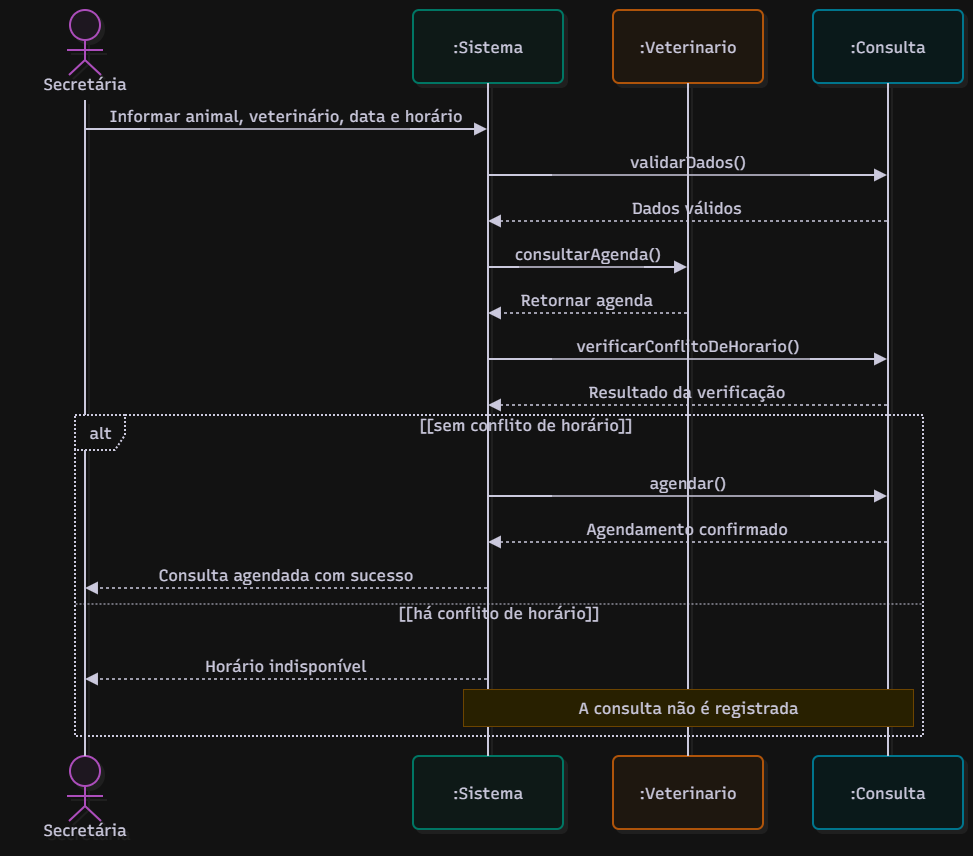

The diagram above was exported from draw.io. Its source (the exported page's mxGraphModel, read from the mxfile embedded in the PNG):
<mxGraphModel dx="1414" dy="777" grid="1" gridSize="10" guides="1" tooltips="1" connect="1" arrows="1" fold="1" page="1" pageScale="1" pageWidth="827" pageHeight="1169" math="0" shadow="0">
  <root>
    <mxCell id="0" />
    <mxCell id="1" parent="0" />
    <UserObject label="" mermaidData="{&#10;  &quot;data&quot;: &quot;\nsequenceDiagram\n    actor Secretaria as Secretária\n    participant Sistema as :Sistema\n    participant Veterinario as :Veterinario\n    participant Consulta as :Consulta\n\n    Secretaria-&gt;&gt;Sistema: Informar animal, veterinário, data e horário\n\n    Sistema-&gt;&gt;Consulta: validarDados()\n    Consulta--&gt;&gt;Sistema: Dados válidos\n\n    Sistema-&gt;&gt;Veterinario: consultarAgenda()\n    Veterinario--&gt;&gt;Sistema: Retornar agenda\n\n    Sistema-&gt;&gt;Consulta: verificarConflitoDeHorario()\n    Consulta--&gt;&gt;Sistema: Resultado da verificação\n\n    alt [sem conflito de horário]\n        Sistema-&gt;&gt;Consulta: agendar()\n        Consulta--&gt;&gt;Sistema: Agendamento confirmado\n        Sistema--&gt;&gt;Secretaria: Consulta agendada com sucesso\n    else [há conflito de horário]\n        Sistema--&gt;&gt;Secretaria: Horário indisponível\n        Note over Sistema,Consulta: A consulta não é registrada\n    end\n&quot;,&#10;  &quot;config&quot;: null,&#10;  &quot;version&quot;: &quot;12&quot;&#10;}" id="PALEcxxUjJeRR6kRTig_-1">
      <mxCell connectable="0" parent="1" style="group;transparentBounds=1;editIcon=1;lockedGroup=0;groupPadding=10;" vertex="1">
        <mxGeometry as="geometry" />
      </mxCell>
    </UserObject>
    <UserObject label="Secretária" mermaidId="n:Secretaria" mermaidBaseStyle="html=1;shape=umlLifeline;perimeter=lifelinePerimeter;whiteSpace=wrap;container=1;dropTarget=0;collapsible=0;recursiveResize=0;outlineConnect=0;portConstraint=eastwest;newEdgeStyle={&quot;edgeStyle&quot;:&quot;sequenceEdgeStyle&quot;,&quot;libavoidRouting&quot;:0,&quot;curved&quot;:0,&quot;rounded&quot;:0};lifelineDashed=0;strokeWidth=2;rounded=1;absoluteArcSize=1;arcSize=12;lifelineColor=#28253D;fillColor=#FDF4FF;strokeColor=#E879F9;fontColor=#28253D;participant=seqActorStick;verticalAlign=bottom;align=center;spacingBottom=4;size=90;lifelineMirror=1;fontFamily=Recursive;fontSize=16;shadow=1;shadowColor=#000000;shadowOffsetX=4;shadowOffsetY=4;shadowBlur=0;shadowOpacity=6;" mermaidBaseValue="Secretária" id="PALEcxxUjJeRR6kRTig_-2">
      <mxCell parent="PALEcxxUjJeRR6kRTig_-1" style="html=1;shape=umlLifeline;perimeter=lifelinePerimeter;whiteSpace=wrap;container=1;dropTarget=0;collapsible=0;recursiveResize=0;outlineConnect=0;portConstraint=eastwest;newEdgeStyle={&quot;edgeStyle&quot;:&quot;sequenceEdgeStyle&quot;,&quot;libavoidRouting&quot;:0,&quot;curved&quot;:0,&quot;rounded&quot;:0};lifelineDashed=0;strokeWidth=2;rounded=1;absoluteArcSize=1;arcSize=12;lifelineColor=#28253D;fillColor=#FDF4FF;strokeColor=#E879F9;fontColor=#28253D;participant=seqActorStick;verticalAlign=bottom;align=center;spacingBottom=4;size=90;lifelineMirror=1;fontFamily=Recursive;fontSize=16;shadow=1;shadowColor=#000000;shadowOffsetX=4;shadowOffsetY=4;shadowBlur=0;shadowOpacity=6;fontSource=https%3A%2F%2Ffonts.googleapis.com%2Fcss%3Ffamily%3DRecursive;" vertex="1">
        <mxGeometry height="836" width="150" x="30" y="30" as="geometry" />
      </mxCell>
    </UserObject>
    <UserObject label=":Sistema" mermaidId="n:Sistema" mermaidBaseStyle="html=1;shape=umlLifeline;perimeter=lifelinePerimeter;whiteSpace=wrap;container=1;dropTarget=0;collapsible=0;recursiveResize=0;outlineConnect=0;portConstraint=eastwest;newEdgeStyle={&quot;edgeStyle&quot;:&quot;sequenceEdgeStyle&quot;,&quot;libavoidRouting&quot;:0,&quot;curved&quot;:0,&quot;rounded&quot;:0};lifelineDashed=0;strokeWidth=2;rounded=1;absoluteArcSize=1;arcSize=12;lifelineColor=#28253D;fillColor=#F0FDFA;strokeColor=#2DD4BF;fontColor=#28253D;size=73;lifelineMirror=1;fontFamily=Recursive;fontSize=16;shadow=1;shadowColor=#000000;shadowOffsetX=4;shadowOffsetY=4;shadowBlur=0;shadowOpacity=6;" mermaidBaseValue=":Sistema" id="PALEcxxUjJeRR6kRTig_-3">
      <mxCell parent="PALEcxxUjJeRR6kRTig_-1" style="html=1;shape=umlLifeline;perimeter=lifelinePerimeter;whiteSpace=wrap;container=1;dropTarget=0;collapsible=0;recursiveResize=0;outlineConnect=0;portConstraint=eastwest;newEdgeStyle={&quot;edgeStyle&quot;:&quot;sequenceEdgeStyle&quot;,&quot;libavoidRouting&quot;:0,&quot;curved&quot;:0,&quot;rounded&quot;:0};lifelineDashed=0;strokeWidth=2;rounded=1;absoluteArcSize=1;arcSize=12;lifelineColor=#28253D;fillColor=#F0FDFA;strokeColor=#2DD4BF;fontColor=#28253D;size=73;lifelineMirror=1;fontFamily=Recursive;fontSize=16;shadow=1;shadowColor=#000000;shadowOffsetX=4;shadowOffsetY=4;shadowBlur=0;shadowOpacity=6;fontSource=https%3A%2F%2Ffonts.googleapis.com%2Fcss%3Ffamily%3DRecursive;" vertex="1">
        <mxGeometry height="819" width="150" x="433" y="30" as="geometry" />
      </mxCell>
    </UserObject>
    <UserObject label=":Veterinario" mermaidId="n:Veterinario" mermaidBaseStyle="html=1;shape=umlLifeline;perimeter=lifelinePerimeter;whiteSpace=wrap;container=1;dropTarget=0;collapsible=0;recursiveResize=0;outlineConnect=0;portConstraint=eastwest;newEdgeStyle={&quot;edgeStyle&quot;:&quot;sequenceEdgeStyle&quot;,&quot;libavoidRouting&quot;:0,&quot;curved&quot;:0,&quot;rounded&quot;:0};lifelineDashed=0;strokeWidth=2;rounded=1;absoluteArcSize=1;arcSize=12;lifelineColor=#28253D;fillColor=#FFF7ED;strokeColor=#FB923C;fontColor=#28253D;size=73;lifelineMirror=1;fontFamily=Recursive;fontSize=16;shadow=1;shadowColor=#000000;shadowOffsetX=4;shadowOffsetY=4;shadowBlur=0;shadowOpacity=6;" mermaidBaseValue=":Veterinario" id="PALEcxxUjJeRR6kRTig_-4">
      <mxCell parent="PALEcxxUjJeRR6kRTig_-1" style="html=1;shape=umlLifeline;perimeter=lifelinePerimeter;whiteSpace=wrap;container=1;dropTarget=0;collapsible=0;recursiveResize=0;outlineConnect=0;portConstraint=eastwest;newEdgeStyle={&quot;edgeStyle&quot;:&quot;sequenceEdgeStyle&quot;,&quot;libavoidRouting&quot;:0,&quot;curved&quot;:0,&quot;rounded&quot;:0};lifelineDashed=0;strokeWidth=2;rounded=1;absoluteArcSize=1;arcSize=12;lifelineColor=#28253D;fillColor=#FFF7ED;strokeColor=#FB923C;fontColor=#28253D;size=73;lifelineMirror=1;fontFamily=Recursive;fontSize=16;shadow=1;shadowColor=#000000;shadowOffsetX=4;shadowOffsetY=4;shadowBlur=0;shadowOpacity=6;fontSource=https%3A%2F%2Ffonts.googleapis.com%2Fcss%3Ffamily%3DRecursive;" vertex="1">
        <mxGeometry height="819" width="150" x="633" y="30" as="geometry" />
      </mxCell>
    </UserObject>
    <UserObject label=":Consulta" mermaidId="n:Consulta" mermaidBaseStyle="html=1;shape=umlLifeline;perimeter=lifelinePerimeter;whiteSpace=wrap;container=1;dropTarget=0;collapsible=0;recursiveResize=0;outlineConnect=0;portConstraint=eastwest;newEdgeStyle={&quot;edgeStyle&quot;:&quot;sequenceEdgeStyle&quot;,&quot;libavoidRouting&quot;:0,&quot;curved&quot;:0,&quot;rounded&quot;:0};lifelineDashed=0;strokeWidth=2;rounded=1;absoluteArcSize=1;arcSize=12;lifelineColor=#28253D;fillColor=#ECFEFF;strokeColor=#22D3EE;fontColor=#28253D;size=73;lifelineMirror=1;fontFamily=Recursive;fontSize=16;shadow=1;shadowColor=#000000;shadowOffsetX=4;shadowOffsetY=4;shadowBlur=0;shadowOpacity=6;" mermaidBaseValue=":Consulta" id="PALEcxxUjJeRR6kRTig_-5">
      <mxCell parent="PALEcxxUjJeRR6kRTig_-1" style="html=1;shape=umlLifeline;perimeter=lifelinePerimeter;whiteSpace=wrap;container=1;dropTarget=0;collapsible=0;recursiveResize=0;outlineConnect=0;portConstraint=eastwest;newEdgeStyle={&quot;edgeStyle&quot;:&quot;sequenceEdgeStyle&quot;,&quot;libavoidRouting&quot;:0,&quot;curved&quot;:0,&quot;rounded&quot;:0};lifelineDashed=0;strokeWidth=2;rounded=1;absoluteArcSize=1;arcSize=12;lifelineColor=#28253D;fillColor=#ECFEFF;strokeColor=#22D3EE;fontColor=#28253D;size=73;lifelineMirror=1;fontFamily=Recursive;fontSize=16;shadow=1;shadowColor=#000000;shadowOffsetX=4;shadowOffsetY=4;shadowBlur=0;shadowOpacity=6;fontSource=https%3A%2F%2Ffonts.googleapis.com%2Fcss%3Ffamily%3DRecursive;" vertex="1">
        <mxGeometry height="819" width="150" x="833" y="30" as="geometry" />
      </mxCell>
    </UserObject>
    <UserObject label="alt" mermaidId="n:f0" mermaidBaseStyle="html=1;shape=umlFrame;dashed=1;fixDash=1;dashPattern=2 2;strokeWidth=2;pointerEvents=0;dropTarget=0;fillColor=#ffffff;strokeColor=#28253D;fontSize=16;align=center;verticalAlign=middle;fontFamily=Recursive;fontColor=#28253D;height=35;width=50;" mermaidBaseValue="alt" id="PALEcxxUjJeRR6kRTig_-6">
      <mxCell parent="PALEcxxUjJeRR6kRTig_-1" style="html=1;shape=umlFrame;dashed=1;fixDash=1;dashPattern=2 2;strokeWidth=2;pointerEvents=0;dropTarget=0;fillColor=#ffffff;strokeColor=#28253D;fontSize=16;align=center;verticalAlign=middle;fontFamily=Recursive;fontColor=#28253D;height=35;width=50;fontSource=https%3A%2F%2Ffonts.googleapis.com%2Fcss%3Ffamily%3DRecursive;" vertex="1">
        <mxGeometry height="321" width="848" x="95" y="435" as="geometry" />
      </mxCell>
    </UserObject>
    <mxCell id="PALEcxxUjJeRR6kRTig_-7" parent="PALEcxxUjJeRR6kRTig_-6" style="text;strokeColor=none;fillColor=none;align=center;verticalAlign=middle;whiteSpace=wrap;fontSize=16;fontFamily=Recursive;fontColor=#28253D;fontSource=https%3A%2F%2Ffonts.googleapis.com%2Fcss%3Ffamily%3DRecursive;" value="[[sem conflito de horário]]" vertex="1">
      <mxGeometry height="16" width="794" x="54" y="2" as="geometry" />
    </mxCell>
    <mxCell id="PALEcxxUjJeRR6kRTig_-8" parent="PALEcxxUjJeRR6kRTig_-6" style="shape=line;dashed=1;fixDash=1;dashPattern=2 2;strokeColor=#28253D;" vertex="1">
      <mxGeometry height="1" width="848" y="188" as="geometry" />
    </mxCell>
    <mxCell id="PALEcxxUjJeRR6kRTig_-9" parent="PALEcxxUjJeRR6kRTig_-6" style="text;strokeColor=none;fillColor=none;align=center;verticalAlign=middle;whiteSpace=wrap;fontSize=16;fontFamily=Recursive;fontColor=#28253D;fontSource=https%3A%2F%2Ffonts.googleapis.com%2Fcss%3Ffamily%3DRecursive;" value="[[há conflito de horário]]" vertex="1">
      <mxGeometry height="16" width="848" y="190" as="geometry" />
    </mxCell>
    <UserObject label="Informar animal, veterinário, data e horário" mermaidId="e:Secretaria-&gt;Sistema#0" mermaidBaseStyle="endArrow=block;endSize=9;verticalAlign=bottom;spacingBottom=2;edgeStyle=sequenceEdgeStyle;libavoidRouting=0;curved=0;rounded=0;fontSize=16;labelBackgroundColor=none;strokeWidth=1.5;strokeColor=#28253D;fontColor=#28253D;fontFamily=Recursive;" mermaidBaseValue="Informar animal, veterinário, data e horário" id="PALEcxxUjJeRR6kRTig_-10">
      <mxCell edge="1" parent="PALEcxxUjJeRR6kRTig_-1" source="PALEcxxUjJeRR6kRTig_-2" style="endArrow=block;endSize=9;verticalAlign=bottom;spacingBottom=2;edgeStyle=sequenceEdgeStyle;libavoidRouting=0;curved=0;rounded=0;fontSize=16;labelBackgroundColor=none;strokeWidth=1.5;strokeColor=#28253D;fontColor=#28253D;fontFamily=Recursive;fontSource=https%3A%2F%2Ffonts.googleapis.com%2Fcss%3Ffamily%3DRecursive;" target="PALEcxxUjJeRR6kRTig_-3">
        <mxGeometry relative="1" as="geometry">
          <Array as="points">
            <mxPoint x="307" y="149" />
          </Array>
          <mxPoint x="105" y="149" as="sourcePoint" />
          <mxPoint x="508" y="149" as="targetPoint" />
        </mxGeometry>
      </mxCell>
    </UserObject>
    <UserObject label="validarDados()" mermaidId="e:Sistema-&gt;Consulta#0" mermaidBaseStyle="endArrow=block;endSize=9;verticalAlign=bottom;spacingBottom=2;edgeStyle=sequenceEdgeStyle;libavoidRouting=0;curved=0;rounded=0;fontSize=16;labelBackgroundColor=none;strokeWidth=1.5;strokeColor=#28253D;fontColor=#28253D;fontFamily=Recursive;" mermaidBaseValue="validarDados()" id="PALEcxxUjJeRR6kRTig_-11">
      <mxCell edge="1" parent="PALEcxxUjJeRR6kRTig_-1" source="PALEcxxUjJeRR6kRTig_-3" style="endArrow=block;endSize=9;verticalAlign=bottom;spacingBottom=2;edgeStyle=sequenceEdgeStyle;libavoidRouting=0;curved=0;rounded=0;fontSize=16;labelBackgroundColor=none;strokeWidth=1.5;strokeColor=#28253D;fontColor=#28253D;fontFamily=Recursive;fontSource=https%3A%2F%2Ffonts.googleapis.com%2Fcss%3Ffamily%3DRecursive;" target="PALEcxxUjJeRR6kRTig_-5">
        <mxGeometry relative="1" as="geometry">
          <Array as="points">
            <mxPoint x="708" y="195" />
          </Array>
          <mxPoint x="508" y="195" as="sourcePoint" />
          <mxPoint x="908" y="195" as="targetPoint" />
        </mxGeometry>
      </mxCell>
    </UserObject>
    <UserObject label="Dados válidos" mermaidId="e:Consulta-&gt;Sistema#0" mermaidBaseStyle="dashed=1;fixDash=1;dashPattern=3 3;endArrow=block;endSize=9;verticalAlign=bottom;spacingBottom=2;edgeStyle=sequenceEdgeStyle;libavoidRouting=0;curved=0;rounded=0;fontSize=16;labelBackgroundColor=none;strokeWidth=1.5;strokeColor=#28253D;fontColor=#28253D;fontFamily=Recursive;" mermaidBaseValue="Dados válidos" id="PALEcxxUjJeRR6kRTig_-12">
      <mxCell edge="1" parent="PALEcxxUjJeRR6kRTig_-1" source="PALEcxxUjJeRR6kRTig_-5" style="dashed=1;fixDash=1;dashPattern=3 3;endArrow=block;endSize=9;verticalAlign=bottom;spacingBottom=2;edgeStyle=sequenceEdgeStyle;libavoidRouting=0;curved=0;rounded=0;fontSize=16;labelBackgroundColor=none;strokeWidth=1.5;strokeColor=#28253D;fontColor=#28253D;fontFamily=Recursive;fontSource=https%3A%2F%2Ffonts.googleapis.com%2Fcss%3Ffamily%3DRecursive;" target="PALEcxxUjJeRR6kRTig_-3">
        <mxGeometry relative="1" as="geometry">
          <Array as="points">
            <mxPoint x="708" y="241" />
          </Array>
          <mxPoint x="908" y="241" as="sourcePoint" />
          <mxPoint x="508" y="241" as="targetPoint" />
        </mxGeometry>
      </mxCell>
    </UserObject>
    <UserObject label="consultarAgenda()" mermaidId="e:Sistema-&gt;Veterinario#0" mermaidBaseStyle="endArrow=block;endSize=9;verticalAlign=bottom;spacingBottom=2;edgeStyle=sequenceEdgeStyle;libavoidRouting=0;curved=0;rounded=0;fontSize=16;labelBackgroundColor=none;strokeWidth=1.5;strokeColor=#28253D;fontColor=#28253D;fontFamily=Recursive;" mermaidBaseValue="consultarAgenda()" id="PALEcxxUjJeRR6kRTig_-13">
      <mxCell edge="1" parent="PALEcxxUjJeRR6kRTig_-1" source="PALEcxxUjJeRR6kRTig_-3" style="endArrow=block;endSize=9;verticalAlign=bottom;spacingBottom=2;edgeStyle=sequenceEdgeStyle;libavoidRouting=0;curved=0;rounded=0;fontSize=16;labelBackgroundColor=none;strokeWidth=1.5;strokeColor=#28253D;fontColor=#28253D;fontFamily=Recursive;fontSource=https%3A%2F%2Ffonts.googleapis.com%2Fcss%3Ffamily%3DRecursive;" target="PALEcxxUjJeRR6kRTig_-4">
        <mxGeometry relative="1" as="geometry">
          <Array as="points">
            <mxPoint x="608" y="287" />
          </Array>
          <mxPoint x="508" y="287" as="sourcePoint" />
          <mxPoint x="708" y="287" as="targetPoint" />
        </mxGeometry>
      </mxCell>
    </UserObject>
    <UserObject label="Retornar agenda" mermaidId="e:Veterinario-&gt;Sistema#0" mermaidBaseStyle="dashed=1;fixDash=1;dashPattern=3 3;endArrow=block;endSize=9;verticalAlign=bottom;spacingBottom=2;edgeStyle=sequenceEdgeStyle;libavoidRouting=0;curved=0;rounded=0;fontSize=16;labelBackgroundColor=none;strokeWidth=1.5;strokeColor=#28253D;fontColor=#28253D;fontFamily=Recursive;" mermaidBaseValue="Retornar agenda" id="PALEcxxUjJeRR6kRTig_-14">
      <mxCell edge="1" parent="PALEcxxUjJeRR6kRTig_-1" source="PALEcxxUjJeRR6kRTig_-4" style="dashed=1;fixDash=1;dashPattern=3 3;endArrow=block;endSize=9;verticalAlign=bottom;spacingBottom=2;edgeStyle=sequenceEdgeStyle;libavoidRouting=0;curved=0;rounded=0;fontSize=16;labelBackgroundColor=none;strokeWidth=1.5;strokeColor=#28253D;fontColor=#28253D;fontFamily=Recursive;fontSource=https%3A%2F%2Ffonts.googleapis.com%2Fcss%3Ffamily%3DRecursive;" target="PALEcxxUjJeRR6kRTig_-3">
        <mxGeometry relative="1" as="geometry">
          <Array as="points">
            <mxPoint x="608" y="333" />
          </Array>
          <mxPoint x="708" y="333" as="sourcePoint" />
          <mxPoint x="508" y="333" as="targetPoint" />
        </mxGeometry>
      </mxCell>
    </UserObject>
    <UserObject label="verificarConflitoDeHorario()" mermaidId="e:Sistema-&gt;Consulta#1" mermaidBaseStyle="endArrow=block;endSize=9;verticalAlign=bottom;spacingBottom=2;edgeStyle=sequenceEdgeStyle;libavoidRouting=0;curved=0;rounded=0;fontSize=16;labelBackgroundColor=none;strokeWidth=1.5;strokeColor=#28253D;fontColor=#28253D;fontFamily=Recursive;" mermaidBaseValue="verificarConflitoDeHorario()" id="PALEcxxUjJeRR6kRTig_-15">
      <mxCell edge="1" parent="PALEcxxUjJeRR6kRTig_-1" source="PALEcxxUjJeRR6kRTig_-3" style="endArrow=block;endSize=9;verticalAlign=bottom;spacingBottom=2;edgeStyle=sequenceEdgeStyle;libavoidRouting=0;curved=0;rounded=0;fontSize=16;labelBackgroundColor=none;strokeWidth=1.5;strokeColor=#28253D;fontColor=#28253D;fontFamily=Recursive;fontSource=https%3A%2F%2Ffonts.googleapis.com%2Fcss%3Ffamily%3DRecursive;" target="PALEcxxUjJeRR6kRTig_-5">
        <mxGeometry relative="1" as="geometry">
          <Array as="points">
            <mxPoint x="708" y="379" />
          </Array>
          <mxPoint x="508" y="379" as="sourcePoint" />
          <mxPoint x="908" y="379" as="targetPoint" />
        </mxGeometry>
      </mxCell>
    </UserObject>
    <UserObject label="Resultado da verificação" mermaidId="e:Consulta-&gt;Sistema#1" mermaidBaseStyle="dashed=1;fixDash=1;dashPattern=3 3;endArrow=block;endSize=9;verticalAlign=bottom;spacingBottom=2;edgeStyle=sequenceEdgeStyle;libavoidRouting=0;curved=0;rounded=0;fontSize=16;labelBackgroundColor=none;strokeWidth=1.5;strokeColor=#28253D;fontColor=#28253D;fontFamily=Recursive;" mermaidBaseValue="Resultado da verificação" id="PALEcxxUjJeRR6kRTig_-16">
      <mxCell edge="1" parent="PALEcxxUjJeRR6kRTig_-1" source="PALEcxxUjJeRR6kRTig_-5" style="dashed=1;fixDash=1;dashPattern=3 3;endArrow=block;endSize=9;verticalAlign=bottom;spacingBottom=2;edgeStyle=sequenceEdgeStyle;libavoidRouting=0;curved=0;rounded=0;fontSize=16;labelBackgroundColor=none;strokeWidth=1.5;strokeColor=#28253D;fontColor=#28253D;fontFamily=Recursive;fontSource=https%3A%2F%2Ffonts.googleapis.com%2Fcss%3Ffamily%3DRecursive;" target="PALEcxxUjJeRR6kRTig_-3">
        <mxGeometry relative="1" as="geometry">
          <Array as="points">
            <mxPoint x="708" y="425" />
          </Array>
          <mxPoint x="908" y="425" as="sourcePoint" />
          <mxPoint x="508" y="425" as="targetPoint" />
        </mxGeometry>
      </mxCell>
    </UserObject>
    <UserObject label="agendar()" mermaidId="e:Sistema-&gt;Consulta#2" mermaidBaseStyle="endArrow=block;endSize=9;verticalAlign=bottom;spacingBottom=2;edgeStyle=sequenceEdgeStyle;libavoidRouting=0;curved=0;rounded=0;fontSize=16;labelBackgroundColor=none;strokeWidth=1.5;strokeColor=#28253D;fontColor=#28253D;fontFamily=Recursive;" mermaidBaseValue="agendar()" id="PALEcxxUjJeRR6kRTig_-17">
      <mxCell edge="1" parent="PALEcxxUjJeRR6kRTig_-1" source="PALEcxxUjJeRR6kRTig_-3" style="endArrow=block;endSize=9;verticalAlign=bottom;spacingBottom=2;edgeStyle=sequenceEdgeStyle;libavoidRouting=0;curved=0;rounded=0;fontSize=16;labelBackgroundColor=none;strokeWidth=1.5;strokeColor=#28253D;fontColor=#28253D;fontFamily=Recursive;fontSource=https%3A%2F%2Ffonts.googleapis.com%2Fcss%3Ffamily%3DRecursive;" target="PALEcxxUjJeRR6kRTig_-5">
        <mxGeometry relative="1" as="geometry">
          <Array as="points">
            <mxPoint x="708" y="516" />
          </Array>
          <mxPoint x="508" y="516" as="sourcePoint" />
          <mxPoint x="908" y="516" as="targetPoint" />
        </mxGeometry>
      </mxCell>
    </UserObject>
    <UserObject label="Agendamento confirmado" mermaidId="e:Consulta-&gt;Sistema#2" mermaidBaseStyle="dashed=1;fixDash=1;dashPattern=3 3;endArrow=block;endSize=9;verticalAlign=bottom;spacingBottom=2;edgeStyle=sequenceEdgeStyle;libavoidRouting=0;curved=0;rounded=0;fontSize=16;labelBackgroundColor=none;strokeWidth=1.5;strokeColor=#28253D;fontColor=#28253D;fontFamily=Recursive;" mermaidBaseValue="Agendamento confirmado" id="PALEcxxUjJeRR6kRTig_-18">
      <mxCell edge="1" parent="PALEcxxUjJeRR6kRTig_-1" source="PALEcxxUjJeRR6kRTig_-5" style="dashed=1;fixDash=1;dashPattern=3 3;endArrow=block;endSize=9;verticalAlign=bottom;spacingBottom=2;edgeStyle=sequenceEdgeStyle;libavoidRouting=0;curved=0;rounded=0;fontSize=16;labelBackgroundColor=none;strokeWidth=1.5;strokeColor=#28253D;fontColor=#28253D;fontFamily=Recursive;fontSource=https%3A%2F%2Ffonts.googleapis.com%2Fcss%3Ffamily%3DRecursive;" target="PALEcxxUjJeRR6kRTig_-3">
        <mxGeometry relative="1" as="geometry">
          <Array as="points">
            <mxPoint x="708" y="562" />
          </Array>
          <mxPoint x="908" y="562" as="sourcePoint" />
          <mxPoint x="508" y="562" as="targetPoint" />
        </mxGeometry>
      </mxCell>
    </UserObject>
    <UserObject label="Consulta agendada com sucesso" mermaidId="e:Sistema-&gt;Secretaria#0" mermaidBaseStyle="dashed=1;fixDash=1;dashPattern=3 3;endArrow=block;endSize=9;verticalAlign=bottom;spacingBottom=2;edgeStyle=sequenceEdgeStyle;libavoidRouting=0;curved=0;rounded=0;fontSize=16;labelBackgroundColor=none;strokeWidth=1.5;strokeColor=#28253D;fontColor=#28253D;fontFamily=Recursive;" mermaidBaseValue="Consulta agendada com sucesso" id="PALEcxxUjJeRR6kRTig_-19">
      <mxCell edge="1" parent="PALEcxxUjJeRR6kRTig_-1" source="PALEcxxUjJeRR6kRTig_-3" style="dashed=1;fixDash=1;dashPattern=3 3;endArrow=block;endSize=9;verticalAlign=bottom;spacingBottom=2;edgeStyle=sequenceEdgeStyle;libavoidRouting=0;curved=0;rounded=0;fontSize=16;labelBackgroundColor=none;strokeWidth=1.5;strokeColor=#28253D;fontColor=#28253D;fontFamily=Recursive;fontSource=https%3A%2F%2Ffonts.googleapis.com%2Fcss%3Ffamily%3DRecursive;" target="PALEcxxUjJeRR6kRTig_-2">
        <mxGeometry relative="1" as="geometry">
          <Array as="points">
            <mxPoint x="307" y="608" />
          </Array>
          <mxPoint x="508" y="608" as="sourcePoint" />
          <mxPoint x="105" y="608" as="targetPoint" />
        </mxGeometry>
      </mxCell>
    </UserObject>
    <UserObject label="Horário indisponível" mermaidId="e:Sistema-&gt;Secretaria#1" mermaidBaseStyle="dashed=1;fixDash=1;dashPattern=3 3;endArrow=block;endSize=9;verticalAlign=bottom;spacingBottom=2;edgeStyle=sequenceEdgeStyle;libavoidRouting=0;curved=0;rounded=0;fontSize=16;labelBackgroundColor=none;strokeWidth=1.5;strokeColor=#28253D;fontColor=#28253D;fontFamily=Recursive;" mermaidBaseValue="Horário indisponível" id="PALEcxxUjJeRR6kRTig_-20">
      <mxCell edge="1" parent="PALEcxxUjJeRR6kRTig_-1" source="PALEcxxUjJeRR6kRTig_-3" style="dashed=1;fixDash=1;dashPattern=3 3;endArrow=block;endSize=9;verticalAlign=bottom;spacingBottom=2;edgeStyle=sequenceEdgeStyle;libavoidRouting=0;curved=0;rounded=0;fontSize=16;labelBackgroundColor=none;strokeWidth=1.5;strokeColor=#28253D;fontColor=#28253D;fontFamily=Recursive;fontSource=https%3A%2F%2Ffonts.googleapis.com%2Fcss%3Ffamily%3DRecursive;" target="PALEcxxUjJeRR6kRTig_-2">
        <mxGeometry relative="1" as="geometry">
          <Array as="points">
            <mxPoint x="307" y="699" />
          </Array>
          <mxPoint x="508" y="699" as="sourcePoint" />
          <mxPoint x="105" y="699" as="targetPoint" />
        </mxGeometry>
      </mxCell>
    </UserObject>
    <UserObject label="A consulta não é registrada" mermaidId="n:note0" mermaidBaseStyle="html=1;fillColor=#fff5ad;strokeColor=#FACC15;fontColor=#28253D;fontFamily=Recursive;fontSize=16;" mermaidBaseValue="A consulta não é registrada" id="PALEcxxUjJeRR6kRTig_-21">
      <mxCell parent="PALEcxxUjJeRR6kRTig_-1" style="html=1;fillColor=#fff5ad;strokeColor=#FACC15;fontColor=#28253D;fontFamily=Recursive;fontSize=16;fontSource=https%3A%2F%2Ffonts.googleapis.com%2Fcss%3Ffamily%3DRecursive;" vertex="1">
        <mxGeometry height="37" width="450" x="483" y="709" as="geometry" />
      </mxCell>
    </UserObject>
  </root>
</mxGraphModel>